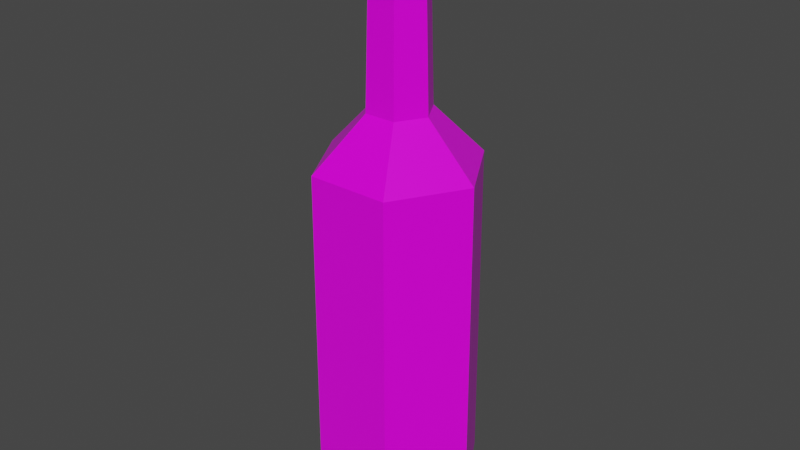 # Source: Red_Potion_14.blend  (saved by Blender 2.91.10; exported with 4.5.12 LTS)
import bpy
from mathutils import Matrix  # noqa: F401  (used for matrix-valued properties, if any)

bpy.ops.wm.read_factory_settings(use_empty=True)
scene = bpy.context.scene
scene.name = 'Scene'

# ---- collections
col_collection = bpy.data.collections.new('Collection'); scene.collection.children.link(col_collection)

# ---- images (referenced by path relative to the original .blend; pixels are not part of the script)
import os
ASSET_DIR = os.environ.get("B2B_ASSET_DIR", "")  # directory of the original .blend (textures are referenced by path, not embedded)
HERE = os.path.dirname(os.path.abspath(__file__))  # packed textures are extracted next to this script under _unpacked/

def load_image(name, relpath, width, height, colorspace="sRGB"):
    """Load a texture the original file referenced (path relative to the .blend, or extracted next to this script)."""
    p = next((c for c in (os.path.join(HERE, relpath), os.path.join(ASSET_DIR, relpath)) if relpath and os.path.exists(c)), "")
    if p:
        img = bpy.data.images.load(p, check_existing=True)
        img.name = name
    else:  # same state as the original file: an image datablock whose file is absent (Cycles renders it pink)
        img = bpy.data.images.new(name, width, height)
        img.source = "FILE"
        img.filepath = "//" + (relpath or name)
    img.colorspace_settings.name = colorspace
    return img
img_color_png_082 = load_image('Color.png.082', 'Color.png', 1024, 1024, 'sRGB')

# ---- materials (node trees are filled in below, after node groups)
mat_rhigh_082 = bpy.data.materials.new('RHIGH.082')
mat_rhigh_082.use_transparent_shadow = False
mat_rlow_082 = bpy.data.materials.new('RLOW.082')
mat_rlow_082.use_transparent_shadow = False

# ---- material node trees
mat_rhigh_082.use_nodes = True; mat_rhigh_082.node_tree.nodes.clear()
_N = mat_rhigh_082.node_tree.nodes; _L = mat_rhigh_082.node_tree.links
n0 = _N.new('ShaderNodeBsdfPrincipled'); n0.name = 'Principled BSDF'; n0.location = (10, 300)
n0.distribution = 'GGX'
n0.subsurface_method = 'BURLEY'
n0.inputs[2].default_value = 0.65
n0.inputs[3].default_value = 1.45
n0.inputs[27].default_value = (0.0, 0.0, 0.0, 1.0)
n0.inputs[28].default_value = 1.0
n1 = _N.new('ShaderNodeOutputMaterial'); n1.name = 'Material Output'; n1.location = (300, 300)
n2 = _N.new('ShaderNodeTexImage'); n2.name = 'Image Texture'; n2.location = (-280, 280)
n2.image = img_color_png_082
_L.new(n0.outputs[0], n1.inputs[0])
_L.new(n2.outputs[0], n0.inputs[0])
n1.is_active_output = True
mat_rlow_082.use_nodes = True; mat_rlow_082.node_tree.nodes.clear()
_N = mat_rlow_082.node_tree.nodes; _L = mat_rlow_082.node_tree.links
n0 = _N.new('ShaderNodeBsdfPrincipled'); n0.name = 'Principled BSDF'; n0.location = (10, 300)
n0.distribution = 'GGX'
n0.subsurface_method = 'BURLEY'
n0.inputs[2].default_value = 0.3
n0.inputs[3].default_value = 1.45
n0.inputs[27].default_value = (0.0, 0.0, 0.0, 1.0)
n0.inputs[28].default_value = 1.0
n1 = _N.new('ShaderNodeOutputMaterial'); n1.name = 'Material Output'; n1.location = (300, 300)
n2 = _N.new('ShaderNodeTexImage'); n2.name = 'Image Texture'; n2.location = (-280, 280)
n2.image = img_color_png_082
_L.new(n0.outputs[0], n1.inputs[0])
_L.new(n2.outputs[0], n0.inputs[0])
n1.is_active_output = True

# ---- world
world_world = bpy.data.worlds.new('World'); scene.world = world_world
world_world.use_nodes = True; world_world.node_tree.nodes.clear()
_N = world_world.node_tree.nodes; _L = world_world.node_tree.links
n0 = _N.new('ShaderNodeOutputWorld'); n0.name = 'World Output'; n0.location = (300, 300)
n1 = _N.new('ShaderNodeBackground'); n1.name = 'Background'; n1.location = (10, 300)
n1.inputs[0].default_value = (0.05088, 0.05088, 0.05088, 1.0)
_L.new(n1.outputs[0], n0.inputs[0])
n0.is_active_output = True
world_world.color = (0.05088, 0.05088, 0.05088)
world_world.use_sun_shadow = False
world_world.sun_shadow_jitter_overblur = 0.0

# ---- meshes
me_cylinder_091 = bpy.data.meshes.new('Cylinder.091')
me_cylinder_091.from_pydata([(-0.02969, 0.05142, -0.1892), (-0.033, 0.05715, -0.1718), (0.02969, 0.05142, -0.1892), (0.033, 0.05715, -0.1718), (0.05938, 1.863e-09, -0.1892), (0.06599, 1.863e-09, -0.1718), (0.02969, -0.05142, -0.1892), (0.033, -0.05715, -0.1718), (-0.02969, -0.05142, -0.1892), (-0.033, -0.05715, -0.1718), (-0.05938, -1.863e-09, -0.1892), (-0.06599, -1.863e-09, -0.1718), (-0.03238, 0.05608, 0.09163), (-0.01245, 0.02157, 0.1322), (0.01245, 0.02157, 0.1322), (0.03238, 0.05608, 0.09163), (0.0249, 2.794e-09, 0.1322), (0.06476, 1.863e-09, 0.09163), (0.01245, -0.02157, 0.1322), (0.03238, -0.05608, 0.09163), (-0.01245, -0.02157, 0.1322), (-0.03238, -0.05608, 0.09163), (-0.0249, -3.725e-09, 0.1322), (-0.06476, -3.725e-09, 0.09163), (-0.01084, 0.01877, 0.2431), (0.01084, 0.01877, 0.2431), (0.02167, 3.725e-09, 0.2431), (0.01084, -0.01877, 0.2431), (-0.01084, -0.01877, 0.2431), (-0.02167, -1.863e-09, 0.2431), (-0.01527, 0.02645, 0.2478), (0.01527, 0.02645, 0.2478), (0.03054, 1.863e-09, 0.2478), (0.01527, -0.02645, 0.2478), (-0.01527, -0.02645, 0.2478), (-0.03054, -4.657e-09, 0.2478), (-0.01223, 0.02118, 0.2663), (0.01223, 0.02118, 0.2663), (0.02446, 0.0, 0.2663), (0.01223, -0.02118, 0.2663), (-0.01223, -0.02118, 0.2663), (-0.02446, -8.382e-09, 0.2663), (-0.01663, 0.02881, 0.2663), (0.01663, 0.02881, 0.2663), (0.03327, -2.794e-09, 0.2663), (0.01663, -0.02881, 0.2663), (-0.01663, -0.02881, 0.2663), (-0.03327, -8.382e-09, 0.2663), (-0.01225, 0.02122, 0.2744), (-0.01362, 0.02358, 0.2579), (-0.0245, -5.309e-08, 0.2744), (-0.02723, -5.029e-08, 0.2579), (-0.01225, -0.02122, 0.2744), (-0.01362, -0.02358, 0.2579), (0.01225, -0.02122, 0.2744), (0.01362, -0.02358, 0.2579), (0.0245, -4.47e-08, 0.2744), (0.02723, -4.563e-08, 0.2579), (0.01225, 0.02122, 0.2744), (0.01362, 0.02358, 0.2579)], [], [(3, 15, 17, 5), (7, 19, 21, 9), (9, 21, 23, 11), (11, 23, 12, 1), (5, 17, 19, 7), (14, 13, 24, 25), (1, 3, 2, 0), (3, 5, 4, 2), (5, 7, 6, 4), (7, 9, 8, 6), (9, 11, 10, 8), (11, 1, 0, 10), (0, 2, 4, 6, 8, 10), (1, 12, 15, 3), (29, 28, 34, 35), (13, 22, 29, 24), (20, 18, 27, 28), (16, 14, 25, 26), (22, 20, 28, 29), (18, 16, 26, 27), (30, 35, 47, 42), (27, 26, 32, 33), (25, 24, 30, 31), (24, 29, 35, 30), (28, 27, 33, 34), (26, 25, 31, 32), (34, 33, 45, 46), (32, 31, 43, 44), (35, 34, 46, 47), (33, 32, 44, 45), (31, 30, 42, 43), (36, 37, 43, 42), (37, 38, 44, 43), (38, 39, 45, 44), (39, 40, 46, 45), (40, 41, 47, 46), (41, 36, 42, 47), (15, 12, 13, 14), (17, 15, 14, 16), (19, 17, 16, 18), (21, 19, 18, 20), (23, 21, 20, 22), (22, 13, 12, 23), (49, 51, 50, 48), (51, 53, 52, 50), (53, 55, 54, 52), (55, 57, 56, 54), (57, 59, 58, 56), (59, 49, 48, 58), (48, 50, 52, 54, 56, 58)])
me_cylinder_091.polygons.foreach_set('material_index', [1, 1, 1, 1, 1, 1, 1, 1, 1, 1, 1, 1, 1, 1, 1, 1, 1, 1, 1, 1, 1, 1, 1, 1, 1, 1, 1, 1, 1, 1, 1, 1, 1, 1, 1, 1, 1, 1, 1, 1, 1, 1, 1, 0, 0, 0, 0, 0, 0, 0])
_uv = me_cylinder_091.uv_layers.new(name='UVMap')
_uv.uv.foreach_set('vector', [0.2282, 0.9482, 0.2282, 0.9483, 0.2281, 0.9483, 0.2281, 0.9482, 0.2281, 0.9482, 0.2281, 0.9483, 0.228, 0.9483, 0.228, 0.9482, 0.228, 0.9482, 0.228, 0.9483, 0.228, 0.9483, 0.228, 0.9482, 0.228, 0.9482, 0.228, 0.9483, 0.228, 0.9483, 0.228, 0.9482, 0.2281, 0.9482, 0.2281, 0.9483, 0.2281, 0.9483, 0.2281, 0.9482, 0.228, 0.9482, 0.228, 0.9482, 0.228, 0.9482, 0.228, 0.9482, 0.2282, 0.9482, 0.2282, 0.9482, 0.2282, 0.9482, 0.2282, 0.9482, 0.2282, 0.9482, 0.2281, 0.9482, 0.2281, 0.9482, 0.2282, 0.9482, 0.2281, 0.9482, 0.2281, 0.9482, 0.2281, 0.9482, 0.2281, 0.9482, 0.2281, 0.9482, 0.228, 0.9482, 0.228, 0.9482, 0.2281, 0.9482, 0.228, 0.9482, 0.228, 0.9482, 0.228, 0.9482, 0.228, 0.9482, 0.228, 0.9482, 0.228, 0.9482, 0.228, 0.9482, 0.228, 0.9482, 0.2281, 0.9482, 0.2282, 0.9482, 0.2282, 0.9481, 0.2281, 0.9481, 0.2281, 0.9481, 0.2281, 0.9482, 0.2282, 0.9482, 0.2282, 0.9483, 0.2282, 0.9483, 0.2282, 0.9482, 0.228, 0.9482, 0.228, 0.9481, 0.228, 0.9481, 0.228, 0.9482, 0.228, 0.9482, 0.228, 0.9482, 0.228, 0.9482, 0.228, 0.9482, 0.228, 0.9481, 0.228, 0.9481, 0.228, 0.9481, 0.228, 0.9481, 0.228, 0.9481, 0.228, 0.9482, 0.228, 0.9482, 0.228, 0.9481, 0.228, 0.9482, 0.228, 0.9481, 0.228, 0.9481, 0.228, 0.9482, 0.228, 0.9481, 0.228, 0.9481, 0.228, 0.9481, 0.228, 0.9481, 0.228, 0.9482, 0.228, 0.9482, 0.228, 0.9482, 0.228, 0.9482, 0.228, 0.9481, 0.228, 0.9481, 0.228, 0.9481, 0.228, 0.9481, 0.228, 0.9482, 0.228, 0.9482, 0.228, 0.9482, 0.228, 0.9482, 0.228, 0.9482, 0.228, 0.9482, 0.228, 0.9482, 0.228, 0.9482, 0.228, 0.9481, 0.228, 0.9481, 0.228, 0.9481, 0.228, 0.9481, 0.228, 0.9481, 0.228, 0.9482, 0.228, 0.9482, 0.228, 0.9481, 0.228, 0.9481, 0.228, 0.9481, 0.228, 0.9481, 0.228, 0.9481, 0.228, 0.9481, 0.228, 0.9482, 0.228, 0.9482, 0.228, 0.9481, 0.228, 0.9482, 0.228, 0.9481, 0.228, 0.9481, 0.228, 0.9482, 0.228, 0.9481, 0.228, 0.9481, 0.228, 0.9481, 0.228, 0.9481, 0.228, 0.9482, 0.228, 0.9482, 0.228, 0.9482, 0.228, 0.9482, 0.228, 0.9482, 0.228, 0.9482, 0.228, 0.9482, 0.228, 0.9482, 0.228, 0.9482, 0.228, 0.9481, 0.228, 0.9481, 0.228, 0.9482, 0.228, 0.9481, 0.228, 0.9481, 0.228, 0.9481, 0.228, 0.9481, 0.228, 0.9481, 0.228, 0.9481, 0.228, 0.9481, 0.228, 0.9481, 0.228, 0.9481, 0.228, 0.9482, 0.228, 0.9482, 0.228, 0.9481, 0.228, 0.9482, 0.228, 0.9482, 0.228, 0.9482, 0.228, 0.9482, 0.2282, 0.9483, 0.2282, 0.9483, 0.228, 0.9482, 0.228, 0.9482, 0.2281, 0.9483, 0.2282, 0.9483, 0.228, 0.9482, 0.228, 0.9481, 0.2281, 0.9483, 0.2281, 0.9483, 0.228, 0.9481, 0.228, 0.9481, 0.228, 0.9483, 0.2281, 0.9483, 0.228, 0.9481, 0.228, 0.9481, 0.228, 0.9483, 0.228, 0.9483, 0.228, 0.9481, 0.228, 0.9482, 0.228, 0.9482, 0.228, 0.9482, 0.2282, 0.9483, 0.228, 0.9483, 0.7277, 0.9903, 0.7277, 0.9903, 0.7277, 0.9903, 0.7277, 0.9903, 0.7277, 0.9903, 0.7277, 0.9903, 0.7277, 0.9903, 0.7277, 0.9903, 0.7277, 0.9903, 0.7276, 0.9903, 0.7276, 0.9903, 0.7277, 0.9903, 0.7276, 0.9903, 0.7276, 0.9903, 0.7276, 0.9903, 0.7276, 0.9903, 0.7276, 0.9903, 0.7275, 0.9903, 0.7275, 0.9903, 0.7276, 0.9903, 0.7275, 0.9903, 0.7275, 0.9903, 0.7275, 0.9903, 0.7275, 0.9903, 0.7277, 0.9903, 0.7277, 0.9903, 0.7277, 0.9902, 0.7277, 0.9902, 0.7276, 0.9902, 0.7276, 0.9903])
me_cylinder_091.materials.append(mat_rhigh_082)
me_cylinder_091.materials.append(mat_rlow_082)
me_cylinder_091.use_remesh_fix_poles = True
me_cylinder_091.use_remesh_preserve_attributes = False
me_cylinder_091.use_mirror_vertex_groups = False
me_cylinder_091.update()

# ---- objects
ob_red_potion_14 = bpy.data.objects.new('Red_Potion_14', me_cylinder_091)

# ---- transforms, parenting, visibility, modifiers, constraints
ob_red_potion_14.location = (0.0, 0.0, 0.0)
ob_red_potion_14.lineart.crease_threshold = 0.0

# ---- collection membership
col_collection.objects.link(ob_red_potion_14)

# ---- scene / render settings (as saved in the file)
scene.frame_start = 1; scene.frame_end = 250; scene.frame_set(1)
scene.render.engine = 'BLENDER_EEVEE_NEXT'
scene.cycles.use_denoising = False
scene.cycles.samples = 128
scene.cycles.sampling_pattern = 'TABULATED_SOBOL'
scene.cycles.use_adaptive_sampling = False
scene.cycles.use_light_tree = False
scene.view_settings.view_transform = 'Filmic'
bpy.context.view_layer.update()

# ---- added for rendering (the .blend has no active camera and no usable light): camera, sun
cam_auto = bpy.data.cameras.new('AutoCamera')
cam_auto.lens = 50.0
cam_auto.sensor_width = 36.0
cam_auto.clip_end = 1000.0
ob_auto_camera = bpy.data.objects.new('AutoCamera', cam_auto)
scene.collection.objects.link(ob_auto_camera)
ob_auto_camera.location = (0.458303, -0.549963, 0.409233)
ob_auto_camera.rotation_euler = (1.09748, -7.21219e-08, 0.694738)
scene.camera = ob_auto_camera
light_auto_sun = bpy.data.lights.new('AutoSun', 'SUN')
light_auto_sun.energy = 3.0
light_auto_sun.angle = 0.0523599
ob_auto_sun = bpy.data.objects.new('AutoSun', light_auto_sun)
scene.collection.objects.link(ob_auto_sun)
ob_auto_sun.rotation_euler = (0.872665, 0.174533, 0.523599)
bpy.context.view_layer.update()
